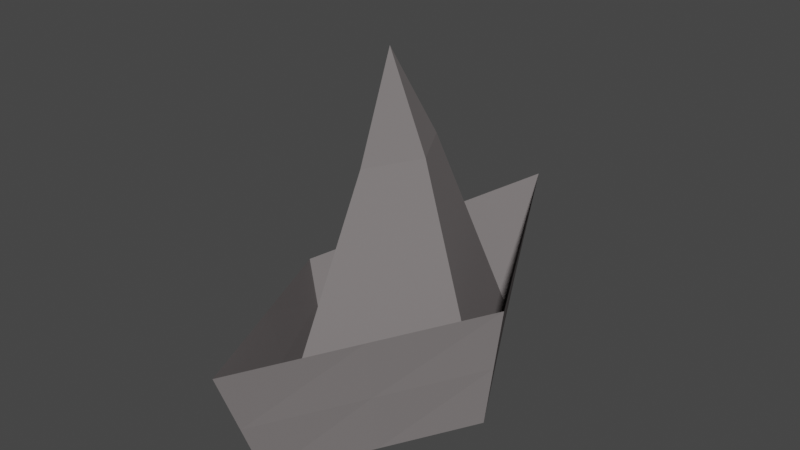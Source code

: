 # Source: Newspaper_Hat.blend  (saved by Blender 2.93.20; exported with 4.5.12 LTS)
import bpy
from mathutils import Matrix  # noqa: F401  (used for matrix-valued properties, if any)

bpy.ops.wm.read_factory_settings(use_empty=True)
scene = bpy.context.scene
scene.name = 'Scene'

# ---- collections
col_collection = bpy.data.collections.new('Collection'); scene.collection.children.link(col_collection)

# ---- materials (node trees are filled in below, after node groups)
mat_hat = bpy.data.materials.new('Hat')
mat_hat.use_transparent_shadow = False
mat_hat.diffuse_color = (0.214, 0.196, 0.196, 1.0)
mat_hat.roughness = 1.0

# ---- material node trees

# ---- world
world_world = bpy.data.worlds.new('World'); scene.world = world_world
world_world.use_nodes = True; world_world.node_tree.nodes.clear()
_N = world_world.node_tree.nodes; _L = world_world.node_tree.links
n0 = _N.new('ShaderNodeOutputWorld'); n0.name = 'World Output'; n0.location = (300, 300)
n1 = _N.new('ShaderNodeBackground'); n1.name = 'Background'; n1.location = (10, 300)
n1.inputs[0].default_value = (0.05088, 0.05088, 0.05088, 1.0)
_L.new(n1.outputs[0], n0.inputs[0])
n0.is_active_output = True
world_world.color = (0.05088, 0.05088, 0.05088)
world_world.use_sun_shadow = False
world_world.sun_shadow_jitter_overblur = 0.0

# ---- meshes
me_cone = bpy.data.meshes.new('Cone')
me_cone.from_pydata([(0.0, 1.0, 0.0), (0.5547, -2.545e-08, 0.0), (-8.742e-08, -1.0, 0.0), (-0.5547, -6.339e-09, 0.0), (0.0, -0.07212, 1.9), (-1.43e-08, 0.3603, 1.0), (0.1237, -1.005e-08, 1.0), (-4.58e-08, -0.3603, 1.0), (-0.1237, -3.169e-09, 1.0), (5.892e-09, 1.264, 0.7902), (0.6453, -3.174e-08, 0.7), (-1.046e-07, -1.264, 0.7), (-0.6453, -7.593e-09, 0.5291), (-2.519e-08, -0.2881, 1.353), (0.1584, -7.264e-09, 1.358), (0.0, 0.286, 1.357), (-0.1627, -1.859e-09, 1.343), (0.2774, 0.5, 0.0), (0.0, 0.1069, 1.628), (0.3565, -1.636e-08, 0.6788), (0.2774, -0.5, 0.0), (-5.63e-08, -0.644, 0.6763), (-0.2774, -0.5, 0.0), (-0.3587, -4.099e-09, 0.6714), (-0.2774, 0.5, 0.0), (0.06187, 0.1801, 1.0), (0.06187, -0.1801, 1.0), (-0.06187, -0.1801, 1.0), (-0.06187, 0.1801, 1.0), (0.3392, -1.775e-08, 0.5), (-7.149e-09, 0.6801, 0.5), (-0.3392, -4.754e-09, 0.5), (-6.661e-08, -0.6801, 0.5), (0.3226, 0.6318, 0.7451), (0.3226, -0.6318, 0.7), (-0.3226, -0.6318, 0.6146), (-0.3226, 0.6318, 0.6596), (2.946e-09, 1.132, 0.3951), (0.6, -2.859e-08, 0.35), (-0.6, -6.966e-09, 0.2646), (-9.6e-08, -1.132, 0.35), (-1.259e-08, -0.1801, 1.626), (0.07918, -0.03606, 1.629), (0.0, 0.643, 0.6783), (0.07918, -0.144, 1.355), (0.07918, 0.143, 1.357), (-0.08133, -0.03606, 1.621), (-0.08133, 0.143, 1.35), (-0.08133, -0.144, 1.348), (0.3, -0.5659, 0.35), (-0.3, -0.5659, 0.3073), (-0.3, 0.5659, 0.3298), (0.3, 0.5659, 0.3725), (0.1696, -0.3401, 0.5), (-0.1696, -0.3401, 0.5), (-0.1696, 0.3401, 0.5), (-1.863e-08, 0.0, 1.0), (-0.1794, 0.3215, 0.6749), (-0.1794, -0.322, 0.6739), (0.1696, 0.3401, 0.5), (0.1783, -0.322, 0.6776), (0.1783, 0.3215, 0.6785)], [], [(61, 45, 14, 19), (60, 44, 13, 21), (59, 29, 6, 25), (58, 48, 16, 23), (57, 47, 15, 43), (56, 26, 7, 27), (55, 30, 5, 28), (54, 31, 8, 27), (53, 32, 7, 26), (52, 37, 9, 33), (51, 39, 12, 36), (50, 40, 11, 35), (49, 38, 10, 34), (13, 44, 41), (14, 45, 42), (15, 47, 18), (16, 48, 46), (46, 41, 4), (46, 48, 41), (48, 13, 41), (18, 46, 4), (18, 47, 46), (47, 16, 46), (42, 18, 4), (42, 45, 18), (45, 15, 18), (41, 42, 4), (41, 44, 42), (44, 14, 42), (40, 49, 34, 11), (2, 20, 49, 40), (20, 1, 38, 49), (39, 50, 35, 12), (3, 22, 50, 39), (22, 2, 40, 50), (37, 51, 36, 9), (0, 24, 51, 37), (24, 3, 39, 51), (38, 52, 33, 10), (1, 17, 52, 38), (17, 0, 37, 52), (29, 53, 26, 6), (1, 20, 53, 29), (20, 2, 32, 53), (32, 54, 27, 7), (2, 22, 54, 32), (22, 3, 31, 54), (31, 55, 28, 8), (3, 24, 55, 31), (24, 0, 30, 55), (28, 56, 27, 8), (5, 25, 56, 28), (25, 6, 26, 56), (24, 57, 43, 0), (3, 23, 57, 24), (23, 16, 47, 57), (22, 58, 23, 3), (2, 21, 58, 22), (21, 13, 48, 58), (30, 59, 25, 5), (0, 17, 59, 30), (17, 1, 29, 59), (20, 60, 21, 2), (1, 19, 60, 20), (19, 14, 44, 60), (17, 61, 19, 1), (0, 43, 61, 17), (43, 15, 45, 61)])
_uv = me_cone.uv_layers.new(name='UVMap')
_uv.uv.foreach_set('vector', [0.3271, 0.3272, 0.2843, 0.2843, 0.3185, 0.25, 0.4043, 0.25, 0.3271, 0.1727, 0.2843, 0.2154, 0.25, 0.1809, 0.25, 0.09543, 0.37, 0.37, 0.49, 0.25, 0.49, 0.25, 0.37, 0.37, 0.1724, 0.1727, 0.2148, 0.2154, 0.1796, 0.25, 0.09481, 0.25, 0.1724, 0.3272, 0.2148, 0.2843, 0.25, 0.3186, 0.25, 0.4043, 0.75, 0.25, 0.87, 0.13, 0.75, 0.01, 0.63, 0.13, 0.13, 0.37, 0.25, 0.49, 0.25, 0.49, 0.13, 0.37, 0.13, 0.13, 0.01, 0.25, 0.01, 0.25, 0.13, 0.13, 0.37, 0.13, 0.25, 0.01, 0.25, 0.01, 0.37, 0.13, 0.37, 0.37, 0.25, 0.49, 0.25, 0.49, 0.37, 0.37, 0.13, 0.37, 0.01, 0.25, 0.01, 0.25, 0.13, 0.37, 0.13, 0.13, 0.25, 0.01, 0.25, 0.01, 0.13, 0.13, 0.37, 0.13, 0.49, 0.25, 0.49, 0.25, 0.37, 0.13, 0.25, 0.1809, 0.2843, 0.2154, 0.25, 0.2154, 0.3185, 0.25, 0.2843, 0.2843, 0.2843, 0.25, 0.25, 0.3186, 0.2148, 0.2843, 0.25, 0.2843, 0.1796, 0.25, 0.2148, 0.2154, 0.2148, 0.25, 0.2148, 0.25, 0.25, 0.2154, 0.25, 0.25, 0.2148, 0.25, 0.2148, 0.2154, 0.25, 0.2154, 0.2148, 0.2154, 0.25, 0.1809, 0.25, 0.2154, 0.25, 0.2843, 0.2148, 0.25, 0.25, 0.25, 0.25, 0.2843, 0.2148, 0.2843, 0.2148, 0.25, 0.2148, 0.2843, 0.1796, 0.25, 0.2148, 0.25, 0.2843, 0.25, 0.25, 0.2843, 0.25, 0.25, 0.2843, 0.25, 0.2843, 0.2843, 0.25, 0.2843, 0.2843, 0.2843, 0.25, 0.3186, 0.25, 0.2843, 0.25, 0.2154, 0.2843, 0.25, 0.25, 0.25, 0.25, 0.2154, 0.2843, 0.2154, 0.2843, 0.25, 0.2843, 0.2154, 0.3185, 0.25, 0.2843, 0.25, 0.25, 0.01, 0.37, 0.13, 0.37, 0.13, 0.25, 0.01, 0.25, 0.01, 0.37, 0.13, 0.37, 0.13, 0.25, 0.01, 0.37, 0.13, 0.49, 0.25, 0.49, 0.25, 0.37, 0.13, 0.01, 0.25, 0.13, 0.13, 0.13, 0.13, 0.01, 0.25, 0.01, 0.25, 0.13, 0.13, 0.13, 0.13, 0.01, 0.25, 0.13, 0.13, 0.25, 0.01, 0.25, 0.01, 0.13, 0.13, 0.25, 0.49, 0.13, 0.37, 0.13, 0.37, 0.25, 0.49, 0.25, 0.49, 0.13, 0.37, 0.13, 0.37, 0.25, 0.49, 0.13, 0.37, 0.01, 0.25, 0.01, 0.25, 0.13, 0.37, 0.49, 0.25, 0.37, 0.37, 0.37, 0.37, 0.49, 0.25, 0.49, 0.25, 0.37, 0.37, 0.37, 0.37, 0.49, 0.25, 0.37, 0.37, 0.25, 0.49, 0.25, 0.49, 0.37, 0.37, 0.49, 0.25, 0.37, 0.13, 0.37, 0.13, 0.49, 0.25, 0.49, 0.25, 0.37, 0.13, 0.37, 0.13, 0.49, 0.25, 0.37, 0.13, 0.25, 0.01, 0.25, 0.01, 0.37, 0.13, 0.25, 0.01, 0.13, 0.13, 0.13, 0.13, 0.25, 0.01, 0.25, 0.01, 0.13, 0.13, 0.13, 0.13, 0.25, 0.01, 0.13, 0.13, 0.01, 0.25, 0.01, 0.25, 0.13, 0.13, 0.01, 0.25, 0.13, 0.37, 0.13, 0.37, 0.01, 0.25, 0.01, 0.25, 0.13, 0.37, 0.13, 0.37, 0.01, 0.25, 0.13, 0.37, 0.25, 0.49, 0.25, 0.49, 0.13, 0.37, 0.63, 0.37, 0.75, 0.25, 0.63, 0.13, 0.51, 0.25, 0.75, 0.49, 0.87, 0.37, 0.75, 0.25, 0.63, 0.37, 0.87, 0.37, 0.99, 0.25, 0.87, 0.13, 0.75, 0.25, 0.13, 0.37, 0.1724, 0.3272, 0.25, 0.4043, 0.25, 0.49, 0.01, 0.25, 0.09481, 0.25, 0.1724, 0.3272, 0.13, 0.37, 0.09481, 0.25, 0.1796, 0.25, 0.2148, 0.2843, 0.1724, 0.3272, 0.13, 0.13, 0.1724, 0.1727, 0.09481, 0.25, 0.01, 0.25, 0.25, 0.01, 0.25, 0.09543, 0.1724, 0.1727, 0.13, 0.13, 0.25, 0.09543, 0.25, 0.1809, 0.2148, 0.2154, 0.1724, 0.1727, 0.25, 0.49, 0.37, 0.37, 0.37, 0.37, 0.25, 0.49, 0.25, 0.49, 0.37, 0.37, 0.37, 0.37, 0.25, 0.49, 0.37, 0.37, 0.49, 0.25, 0.49, 0.25, 0.37, 0.37, 0.37, 0.13, 0.3271, 0.1727, 0.25, 0.09543, 0.25, 0.01, 0.49, 0.25, 0.4043, 0.25, 0.3271, 0.1727, 0.37, 0.13, 0.4043, 0.25, 0.3185, 0.25, 0.2843, 0.2154, 0.3271, 0.1727, 0.37, 0.37, 0.3271, 0.3272, 0.4043, 0.25, 0.49, 0.25, 0.25, 0.49, 0.25, 0.4043, 0.3271, 0.3272, 0.37, 0.37, 0.25, 0.4043, 0.25, 0.3186, 0.2843, 0.2843, 0.3271, 0.3272])
me_cone.materials.append(mat_hat)
me_cone.use_remesh_fix_poles = True
me_cone.use_remesh_preserve_attributes = False
me_cone.update()

# ---- objects
ob_cone = bpy.data.objects.new('Cone', me_cone)

# ---- transforms, parenting, visibility, modifiers, constraints
ob_cone.location = (0.0, 0.0, 0.0)

# ---- collection membership
col_collection.objects.link(ob_cone)

# ---- scene / render settings (as saved in the file)
scene.frame_start = 1; scene.frame_end = 250; scene.frame_set(1)
scene.render.engine = 'BLENDER_EEVEE_NEXT'
scene.cycles.use_denoising = False
scene.cycles.samples = 128
scene.cycles.sampling_pattern = 'TABULATED_SOBOL'
scene.cycles.use_adaptive_sampling = False
scene.cycles.use_light_tree = False
scene.view_settings.view_transform = 'Filmic'
bpy.context.view_layer.update()

# ---- added for rendering (the .blend has no active camera and no usable light): camera, sun
cam_auto = bpy.data.cameras.new('AutoCamera')
cam_auto.lens = 50.0
cam_auto.sensor_width = 36.0
cam_auto.clip_end = 1000.0
ob_auto_camera = bpy.data.objects.new('AutoCamera', cam_auto)
scene.collection.objects.link(ob_auto_camera)
ob_auto_camera.location = (3.15962, -3.79155, 3.4777)
ob_auto_camera.rotation_euler = (1.09748, -7.21219e-08, 0.694738)
scene.camera = ob_auto_camera
light_auto_sun = bpy.data.lights.new('AutoSun', 'SUN')
light_auto_sun.energy = 3.0
light_auto_sun.angle = 0.0523599
ob_auto_sun = bpy.data.objects.new('AutoSun', light_auto_sun)
scene.collection.objects.link(ob_auto_sun)
ob_auto_sun.rotation_euler = (0.872665, 0.174533, 0.523599)
bpy.context.view_layer.update()
